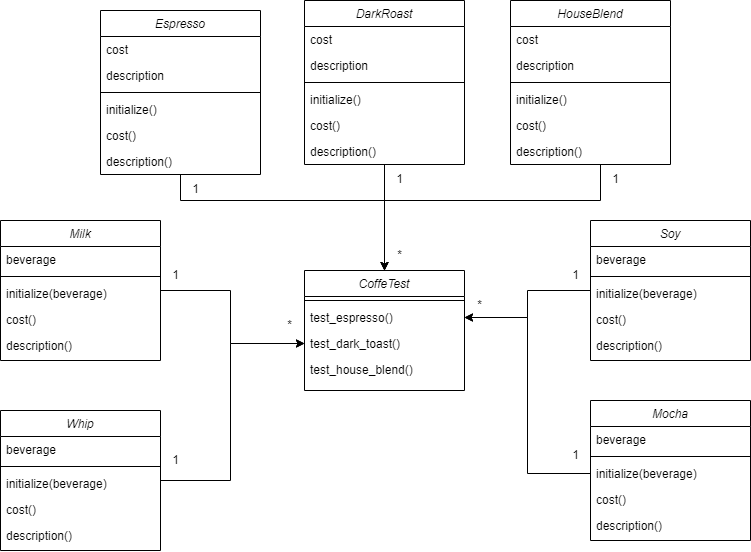

The diagram above was exported from draw.io. Its source (the exported page's mxGraphModel, read from the mxfile embedded in the PNG):
<mxGraphModel dx="1038" dy="571" grid="1" gridSize="10" guides="1" tooltips="1" connect="1" arrows="1" fold="1" page="1" pageScale="1" pageWidth="827" pageHeight="1169" math="0" shadow="0">
  <root>
    <mxCell id="WIyWlLk6GJQsqaUBKTNV-0" />
    <mxCell id="WIyWlLk6GJQsqaUBKTNV-1" parent="WIyWlLk6GJQsqaUBKTNV-0" />
    <mxCell id="TVzqqYtJdaKnq_ZdLCyC-49" style="edgeStyle=orthogonalEdgeStyle;rounded=0;orthogonalLoop=1;jettySize=auto;html=1;entryX=0.5;entryY=0;entryDx=0;entryDy=0;" parent="WIyWlLk6GJQsqaUBKTNV-1" source="zkfFHV4jXpPFQw0GAbJ--0" target="TVzqqYtJdaKnq_ZdLCyC-41" edge="1">
      <mxGeometry relative="1" as="geometry" />
    </mxCell>
    <mxCell id="zkfFHV4jXpPFQw0GAbJ--0" value="DarkRoast" style="swimlane;fontStyle=2;align=center;verticalAlign=top;childLayout=stackLayout;horizontal=1;startSize=26;horizontalStack=0;resizeParent=1;resizeLast=0;collapsible=1;marginBottom=0;rounded=0;shadow=0;strokeWidth=1;" parent="WIyWlLk6GJQsqaUBKTNV-1" vertex="1">
      <mxGeometry x="334" y="140" width="160" height="164" as="geometry">
        <mxRectangle x="230" y="140" width="160" height="26" as="alternateBounds" />
      </mxGeometry>
    </mxCell>
    <mxCell id="zkfFHV4jXpPFQw0GAbJ--1" value="cost&#10;" style="text;align=left;verticalAlign=top;spacingLeft=4;spacingRight=4;overflow=hidden;rotatable=0;points=[[0,0.5],[1,0.5]];portConstraint=eastwest;" parent="zkfFHV4jXpPFQw0GAbJ--0" vertex="1">
      <mxGeometry y="26" width="160" height="26" as="geometry" />
    </mxCell>
    <mxCell id="zkfFHV4jXpPFQw0GAbJ--2" value="description" style="text;align=left;verticalAlign=top;spacingLeft=4;spacingRight=4;overflow=hidden;rotatable=0;points=[[0,0.5],[1,0.5]];portConstraint=eastwest;rounded=0;shadow=0;html=0;" parent="zkfFHV4jXpPFQw0GAbJ--0" vertex="1">
      <mxGeometry y="52" width="160" height="26" as="geometry" />
    </mxCell>
    <mxCell id="zkfFHV4jXpPFQw0GAbJ--4" value="" style="line;html=1;strokeWidth=1;align=left;verticalAlign=middle;spacingTop=-1;spacingLeft=3;spacingRight=3;rotatable=0;labelPosition=right;points=[];portConstraint=eastwest;" parent="zkfFHV4jXpPFQw0GAbJ--0" vertex="1">
      <mxGeometry y="78" width="160" height="8" as="geometry" />
    </mxCell>
    <mxCell id="zkfFHV4jXpPFQw0GAbJ--5" value="initialize()" style="text;align=left;verticalAlign=top;spacingLeft=4;spacingRight=4;overflow=hidden;rotatable=0;points=[[0,0.5],[1,0.5]];portConstraint=eastwest;" parent="zkfFHV4jXpPFQw0GAbJ--0" vertex="1">
      <mxGeometry y="86" width="160" height="26" as="geometry" />
    </mxCell>
    <mxCell id="TVzqqYtJdaKnq_ZdLCyC-0" value="cost()&#10;" style="text;align=left;verticalAlign=top;spacingLeft=4;spacingRight=4;overflow=hidden;rotatable=0;points=[[0,0.5],[1,0.5]];portConstraint=eastwest;" parent="zkfFHV4jXpPFQw0GAbJ--0" vertex="1">
      <mxGeometry y="112" width="160" height="26" as="geometry" />
    </mxCell>
    <mxCell id="TVzqqYtJdaKnq_ZdLCyC-1" value="description()" style="text;align=left;verticalAlign=top;spacingLeft=4;spacingRight=4;overflow=hidden;rotatable=0;points=[[0,0.5],[1,0.5]];portConstraint=eastwest;" parent="zkfFHV4jXpPFQw0GAbJ--0" vertex="1">
      <mxGeometry y="138" width="160" height="26" as="geometry" />
    </mxCell>
    <mxCell id="TVzqqYtJdaKnq_ZdLCyC-48" style="edgeStyle=orthogonalEdgeStyle;rounded=0;orthogonalLoop=1;jettySize=auto;html=1;" parent="WIyWlLk6GJQsqaUBKTNV-1" source="TVzqqYtJdaKnq_ZdLCyC-2" target="TVzqqYtJdaKnq_ZdLCyC-41" edge="1">
      <mxGeometry relative="1" as="geometry">
        <Array as="points">
          <mxPoint x="210" y="340" />
          <mxPoint x="414" y="340" />
        </Array>
      </mxGeometry>
    </mxCell>
    <mxCell id="TVzqqYtJdaKnq_ZdLCyC-2" value="Espresso" style="swimlane;fontStyle=2;align=center;verticalAlign=top;childLayout=stackLayout;horizontal=1;startSize=26;horizontalStack=0;resizeParent=1;resizeLast=0;collapsible=1;marginBottom=0;rounded=0;shadow=0;strokeWidth=1;" parent="WIyWlLk6GJQsqaUBKTNV-1" vertex="1">
      <mxGeometry x="130" y="150" width="160" height="164" as="geometry">
        <mxRectangle x="230" y="140" width="160" height="26" as="alternateBounds" />
      </mxGeometry>
    </mxCell>
    <mxCell id="TVzqqYtJdaKnq_ZdLCyC-3" value="cost&#10;" style="text;align=left;verticalAlign=top;spacingLeft=4;spacingRight=4;overflow=hidden;rotatable=0;points=[[0,0.5],[1,0.5]];portConstraint=eastwest;" parent="TVzqqYtJdaKnq_ZdLCyC-2" vertex="1">
      <mxGeometry y="26" width="160" height="26" as="geometry" />
    </mxCell>
    <mxCell id="TVzqqYtJdaKnq_ZdLCyC-4" value="description" style="text;align=left;verticalAlign=top;spacingLeft=4;spacingRight=4;overflow=hidden;rotatable=0;points=[[0,0.5],[1,0.5]];portConstraint=eastwest;rounded=0;shadow=0;html=0;" parent="TVzqqYtJdaKnq_ZdLCyC-2" vertex="1">
      <mxGeometry y="52" width="160" height="26" as="geometry" />
    </mxCell>
    <mxCell id="TVzqqYtJdaKnq_ZdLCyC-5" value="" style="line;html=1;strokeWidth=1;align=left;verticalAlign=middle;spacingTop=-1;spacingLeft=3;spacingRight=3;rotatable=0;labelPosition=right;points=[];portConstraint=eastwest;" parent="TVzqqYtJdaKnq_ZdLCyC-2" vertex="1">
      <mxGeometry y="78" width="160" height="8" as="geometry" />
    </mxCell>
    <mxCell id="TVzqqYtJdaKnq_ZdLCyC-6" value="initialize()" style="text;align=left;verticalAlign=top;spacingLeft=4;spacingRight=4;overflow=hidden;rotatable=0;points=[[0,0.5],[1,0.5]];portConstraint=eastwest;" parent="TVzqqYtJdaKnq_ZdLCyC-2" vertex="1">
      <mxGeometry y="86" width="160" height="26" as="geometry" />
    </mxCell>
    <mxCell id="TVzqqYtJdaKnq_ZdLCyC-7" value="cost()&#10;" style="text;align=left;verticalAlign=top;spacingLeft=4;spacingRight=4;overflow=hidden;rotatable=0;points=[[0,0.5],[1,0.5]];portConstraint=eastwest;" parent="TVzqqYtJdaKnq_ZdLCyC-2" vertex="1">
      <mxGeometry y="112" width="160" height="26" as="geometry" />
    </mxCell>
    <mxCell id="TVzqqYtJdaKnq_ZdLCyC-8" value="description()" style="text;align=left;verticalAlign=top;spacingLeft=4;spacingRight=4;overflow=hidden;rotatable=0;points=[[0,0.5],[1,0.5]];portConstraint=eastwest;" parent="TVzqqYtJdaKnq_ZdLCyC-2" vertex="1">
      <mxGeometry y="138" width="160" height="26" as="geometry" />
    </mxCell>
    <mxCell id="TVzqqYtJdaKnq_ZdLCyC-50" style="edgeStyle=orthogonalEdgeStyle;rounded=0;orthogonalLoop=1;jettySize=auto;html=1;entryX=0.5;entryY=0;entryDx=0;entryDy=0;" parent="WIyWlLk6GJQsqaUBKTNV-1" source="TVzqqYtJdaKnq_ZdLCyC-9" target="TVzqqYtJdaKnq_ZdLCyC-41" edge="1">
      <mxGeometry relative="1" as="geometry">
        <Array as="points">
          <mxPoint x="630" y="340" />
          <mxPoint x="414" y="340" />
        </Array>
      </mxGeometry>
    </mxCell>
    <mxCell id="TVzqqYtJdaKnq_ZdLCyC-9" value="HouseBlend" style="swimlane;fontStyle=2;align=center;verticalAlign=top;childLayout=stackLayout;horizontal=1;startSize=26;horizontalStack=0;resizeParent=1;resizeLast=0;collapsible=1;marginBottom=0;rounded=0;shadow=0;strokeWidth=1;" parent="WIyWlLk6GJQsqaUBKTNV-1" vertex="1">
      <mxGeometry x="540" y="140" width="160" height="164" as="geometry">
        <mxRectangle x="230" y="140" width="160" height="26" as="alternateBounds" />
      </mxGeometry>
    </mxCell>
    <mxCell id="TVzqqYtJdaKnq_ZdLCyC-10" value="cost&#10;" style="text;align=left;verticalAlign=top;spacingLeft=4;spacingRight=4;overflow=hidden;rotatable=0;points=[[0,0.5],[1,0.5]];portConstraint=eastwest;" parent="TVzqqYtJdaKnq_ZdLCyC-9" vertex="1">
      <mxGeometry y="26" width="160" height="26" as="geometry" />
    </mxCell>
    <mxCell id="TVzqqYtJdaKnq_ZdLCyC-11" value="description" style="text;align=left;verticalAlign=top;spacingLeft=4;spacingRight=4;overflow=hidden;rotatable=0;points=[[0,0.5],[1,0.5]];portConstraint=eastwest;rounded=0;shadow=0;html=0;" parent="TVzqqYtJdaKnq_ZdLCyC-9" vertex="1">
      <mxGeometry y="52" width="160" height="26" as="geometry" />
    </mxCell>
    <mxCell id="TVzqqYtJdaKnq_ZdLCyC-12" value="" style="line;html=1;strokeWidth=1;align=left;verticalAlign=middle;spacingTop=-1;spacingLeft=3;spacingRight=3;rotatable=0;labelPosition=right;points=[];portConstraint=eastwest;" parent="TVzqqYtJdaKnq_ZdLCyC-9" vertex="1">
      <mxGeometry y="78" width="160" height="8" as="geometry" />
    </mxCell>
    <mxCell id="TVzqqYtJdaKnq_ZdLCyC-13" value="initialize()" style="text;align=left;verticalAlign=top;spacingLeft=4;spacingRight=4;overflow=hidden;rotatable=0;points=[[0,0.5],[1,0.5]];portConstraint=eastwest;" parent="TVzqqYtJdaKnq_ZdLCyC-9" vertex="1">
      <mxGeometry y="86" width="160" height="26" as="geometry" />
    </mxCell>
    <mxCell id="TVzqqYtJdaKnq_ZdLCyC-14" value="cost()&#10;" style="text;align=left;verticalAlign=top;spacingLeft=4;spacingRight=4;overflow=hidden;rotatable=0;points=[[0,0.5],[1,0.5]];portConstraint=eastwest;" parent="TVzqqYtJdaKnq_ZdLCyC-9" vertex="1">
      <mxGeometry y="112" width="160" height="26" as="geometry" />
    </mxCell>
    <mxCell id="TVzqqYtJdaKnq_ZdLCyC-15" value="description()" style="text;align=left;verticalAlign=top;spacingLeft=4;spacingRight=4;overflow=hidden;rotatable=0;points=[[0,0.5],[1,0.5]];portConstraint=eastwest;" parent="TVzqqYtJdaKnq_ZdLCyC-9" vertex="1">
      <mxGeometry y="138" width="160" height="26" as="geometry" />
    </mxCell>
    <mxCell id="TVzqqYtJdaKnq_ZdLCyC-54" style="edgeStyle=orthogonalEdgeStyle;rounded=0;orthogonalLoop=1;jettySize=auto;html=1;entryX=0;entryY=0.5;entryDx=0;entryDy=0;" parent="WIyWlLk6GJQsqaUBKTNV-1" source="TVzqqYtJdaKnq_ZdLCyC-16" target="TVzqqYtJdaKnq_ZdLCyC-45" edge="1">
      <mxGeometry relative="1" as="geometry">
        <Array as="points">
          <mxPoint x="260" y="430" />
          <mxPoint x="260" y="483" />
        </Array>
      </mxGeometry>
    </mxCell>
    <mxCell id="TVzqqYtJdaKnq_ZdLCyC-16" value="Milk" style="swimlane;fontStyle=2;align=center;verticalAlign=top;childLayout=stackLayout;horizontal=1;startSize=26;horizontalStack=0;resizeParent=1;resizeLast=0;collapsible=1;marginBottom=0;rounded=0;shadow=0;strokeWidth=1;" parent="WIyWlLk6GJQsqaUBKTNV-1" vertex="1">
      <mxGeometry x="30" y="360" width="160" height="140" as="geometry">
        <mxRectangle x="230" y="140" width="160" height="26" as="alternateBounds" />
      </mxGeometry>
    </mxCell>
    <mxCell id="TVzqqYtJdaKnq_ZdLCyC-17" value="beverage" style="text;align=left;verticalAlign=top;spacingLeft=4;spacingRight=4;overflow=hidden;rotatable=0;points=[[0,0.5],[1,0.5]];portConstraint=eastwest;" parent="TVzqqYtJdaKnq_ZdLCyC-16" vertex="1">
      <mxGeometry y="26" width="160" height="26" as="geometry" />
    </mxCell>
    <mxCell id="TVzqqYtJdaKnq_ZdLCyC-19" value="" style="line;html=1;strokeWidth=1;align=left;verticalAlign=middle;spacingTop=-1;spacingLeft=3;spacingRight=3;rotatable=0;labelPosition=right;points=[];portConstraint=eastwest;" parent="TVzqqYtJdaKnq_ZdLCyC-16" vertex="1">
      <mxGeometry y="52" width="160" height="8" as="geometry" />
    </mxCell>
    <mxCell id="TVzqqYtJdaKnq_ZdLCyC-20" value="initialize(beverage)" style="text;align=left;verticalAlign=top;spacingLeft=4;spacingRight=4;overflow=hidden;rotatable=0;points=[[0,0.5],[1,0.5]];portConstraint=eastwest;" parent="TVzqqYtJdaKnq_ZdLCyC-16" vertex="1">
      <mxGeometry y="60" width="160" height="26" as="geometry" />
    </mxCell>
    <mxCell id="TVzqqYtJdaKnq_ZdLCyC-21" value="cost()&#10;" style="text;align=left;verticalAlign=top;spacingLeft=4;spacingRight=4;overflow=hidden;rotatable=0;points=[[0,0.5],[1,0.5]];portConstraint=eastwest;" parent="TVzqqYtJdaKnq_ZdLCyC-16" vertex="1">
      <mxGeometry y="86" width="160" height="26" as="geometry" />
    </mxCell>
    <mxCell id="TVzqqYtJdaKnq_ZdLCyC-22" value="description()" style="text;align=left;verticalAlign=top;spacingLeft=4;spacingRight=4;overflow=hidden;rotatable=0;points=[[0,0.5],[1,0.5]];portConstraint=eastwest;" parent="TVzqqYtJdaKnq_ZdLCyC-16" vertex="1">
      <mxGeometry y="112" width="160" height="26" as="geometry" />
    </mxCell>
    <mxCell id="TVzqqYtJdaKnq_ZdLCyC-55" style="edgeStyle=orthogonalEdgeStyle;rounded=0;orthogonalLoop=1;jettySize=auto;html=1;entryX=0;entryY=0.5;entryDx=0;entryDy=0;" parent="WIyWlLk6GJQsqaUBKTNV-1" source="TVzqqYtJdaKnq_ZdLCyC-23" target="TVzqqYtJdaKnq_ZdLCyC-45" edge="1">
      <mxGeometry relative="1" as="geometry">
        <Array as="points">
          <mxPoint x="260" y="620" />
          <mxPoint x="260" y="483" />
        </Array>
      </mxGeometry>
    </mxCell>
    <mxCell id="TVzqqYtJdaKnq_ZdLCyC-23" value="Whip" style="swimlane;fontStyle=2;align=center;verticalAlign=top;childLayout=stackLayout;horizontal=1;startSize=26;horizontalStack=0;resizeParent=1;resizeLast=0;collapsible=1;marginBottom=0;rounded=0;shadow=0;strokeWidth=1;" parent="WIyWlLk6GJQsqaUBKTNV-1" vertex="1">
      <mxGeometry x="30" y="550" width="160" height="140" as="geometry">
        <mxRectangle x="230" y="140" width="160" height="26" as="alternateBounds" />
      </mxGeometry>
    </mxCell>
    <mxCell id="TVzqqYtJdaKnq_ZdLCyC-24" value="beverage" style="text;align=left;verticalAlign=top;spacingLeft=4;spacingRight=4;overflow=hidden;rotatable=0;points=[[0,0.5],[1,0.5]];portConstraint=eastwest;" parent="TVzqqYtJdaKnq_ZdLCyC-23" vertex="1">
      <mxGeometry y="26" width="160" height="26" as="geometry" />
    </mxCell>
    <mxCell id="TVzqqYtJdaKnq_ZdLCyC-25" value="" style="line;html=1;strokeWidth=1;align=left;verticalAlign=middle;spacingTop=-1;spacingLeft=3;spacingRight=3;rotatable=0;labelPosition=right;points=[];portConstraint=eastwest;" parent="TVzqqYtJdaKnq_ZdLCyC-23" vertex="1">
      <mxGeometry y="52" width="160" height="8" as="geometry" />
    </mxCell>
    <mxCell id="TVzqqYtJdaKnq_ZdLCyC-26" value="initialize(beverage)" style="text;align=left;verticalAlign=top;spacingLeft=4;spacingRight=4;overflow=hidden;rotatable=0;points=[[0,0.5],[1,0.5]];portConstraint=eastwest;" parent="TVzqqYtJdaKnq_ZdLCyC-23" vertex="1">
      <mxGeometry y="60" width="160" height="26" as="geometry" />
    </mxCell>
    <mxCell id="TVzqqYtJdaKnq_ZdLCyC-27" value="cost()&#10;" style="text;align=left;verticalAlign=top;spacingLeft=4;spacingRight=4;overflow=hidden;rotatable=0;points=[[0,0.5],[1,0.5]];portConstraint=eastwest;" parent="TVzqqYtJdaKnq_ZdLCyC-23" vertex="1">
      <mxGeometry y="86" width="160" height="26" as="geometry" />
    </mxCell>
    <mxCell id="TVzqqYtJdaKnq_ZdLCyC-28" value="description()" style="text;align=left;verticalAlign=top;spacingLeft=4;spacingRight=4;overflow=hidden;rotatable=0;points=[[0,0.5],[1,0.5]];portConstraint=eastwest;" parent="TVzqqYtJdaKnq_ZdLCyC-23" vertex="1">
      <mxGeometry y="112" width="160" height="26" as="geometry" />
    </mxCell>
    <mxCell id="TVzqqYtJdaKnq_ZdLCyC-51" style="edgeStyle=orthogonalEdgeStyle;rounded=0;orthogonalLoop=1;jettySize=auto;html=1;entryX=1;entryY=0.5;entryDx=0;entryDy=0;" parent="WIyWlLk6GJQsqaUBKTNV-1" source="TVzqqYtJdaKnq_ZdLCyC-29" target="TVzqqYtJdaKnq_ZdLCyC-44" edge="1">
      <mxGeometry relative="1" as="geometry" />
    </mxCell>
    <mxCell id="TVzqqYtJdaKnq_ZdLCyC-29" value="Soy" style="swimlane;fontStyle=2;align=center;verticalAlign=top;childLayout=stackLayout;horizontal=1;startSize=26;horizontalStack=0;resizeParent=1;resizeLast=0;collapsible=1;marginBottom=0;rounded=0;shadow=0;strokeWidth=1;" parent="WIyWlLk6GJQsqaUBKTNV-1" vertex="1">
      <mxGeometry x="620" y="360" width="160" height="140" as="geometry">
        <mxRectangle x="230" y="140" width="160" height="26" as="alternateBounds" />
      </mxGeometry>
    </mxCell>
    <mxCell id="TVzqqYtJdaKnq_ZdLCyC-30" value="beverage" style="text;align=left;verticalAlign=top;spacingLeft=4;spacingRight=4;overflow=hidden;rotatable=0;points=[[0,0.5],[1,0.5]];portConstraint=eastwest;" parent="TVzqqYtJdaKnq_ZdLCyC-29" vertex="1">
      <mxGeometry y="26" width="160" height="26" as="geometry" />
    </mxCell>
    <mxCell id="TVzqqYtJdaKnq_ZdLCyC-31" value="" style="line;html=1;strokeWidth=1;align=left;verticalAlign=middle;spacingTop=-1;spacingLeft=3;spacingRight=3;rotatable=0;labelPosition=right;points=[];portConstraint=eastwest;" parent="TVzqqYtJdaKnq_ZdLCyC-29" vertex="1">
      <mxGeometry y="52" width="160" height="8" as="geometry" />
    </mxCell>
    <mxCell id="TVzqqYtJdaKnq_ZdLCyC-32" value="initialize(beverage)" style="text;align=left;verticalAlign=top;spacingLeft=4;spacingRight=4;overflow=hidden;rotatable=0;points=[[0,0.5],[1,0.5]];portConstraint=eastwest;" parent="TVzqqYtJdaKnq_ZdLCyC-29" vertex="1">
      <mxGeometry y="60" width="160" height="26" as="geometry" />
    </mxCell>
    <mxCell id="TVzqqYtJdaKnq_ZdLCyC-33" value="cost()&#10;" style="text;align=left;verticalAlign=top;spacingLeft=4;spacingRight=4;overflow=hidden;rotatable=0;points=[[0,0.5],[1,0.5]];portConstraint=eastwest;" parent="TVzqqYtJdaKnq_ZdLCyC-29" vertex="1">
      <mxGeometry y="86" width="160" height="26" as="geometry" />
    </mxCell>
    <mxCell id="TVzqqYtJdaKnq_ZdLCyC-34" value="description()" style="text;align=left;verticalAlign=top;spacingLeft=4;spacingRight=4;overflow=hidden;rotatable=0;points=[[0,0.5],[1,0.5]];portConstraint=eastwest;" parent="TVzqqYtJdaKnq_ZdLCyC-29" vertex="1">
      <mxGeometry y="112" width="160" height="26" as="geometry" />
    </mxCell>
    <mxCell id="TVzqqYtJdaKnq_ZdLCyC-35" value="Mocha" style="swimlane;fontStyle=2;align=center;verticalAlign=top;childLayout=stackLayout;horizontal=1;startSize=26;horizontalStack=0;resizeParent=1;resizeLast=0;collapsible=1;marginBottom=0;rounded=0;shadow=0;strokeWidth=1;" parent="WIyWlLk6GJQsqaUBKTNV-1" vertex="1">
      <mxGeometry x="620" y="540" width="160" height="140" as="geometry">
        <mxRectangle x="230" y="140" width="160" height="26" as="alternateBounds" />
      </mxGeometry>
    </mxCell>
    <mxCell id="TVzqqYtJdaKnq_ZdLCyC-36" value="beverage" style="text;align=left;verticalAlign=top;spacingLeft=4;spacingRight=4;overflow=hidden;rotatable=0;points=[[0,0.5],[1,0.5]];portConstraint=eastwest;" parent="TVzqqYtJdaKnq_ZdLCyC-35" vertex="1">
      <mxGeometry y="26" width="160" height="26" as="geometry" />
    </mxCell>
    <mxCell id="TVzqqYtJdaKnq_ZdLCyC-37" value="" style="line;html=1;strokeWidth=1;align=left;verticalAlign=middle;spacingTop=-1;spacingLeft=3;spacingRight=3;rotatable=0;labelPosition=right;points=[];portConstraint=eastwest;" parent="TVzqqYtJdaKnq_ZdLCyC-35" vertex="1">
      <mxGeometry y="52" width="160" height="8" as="geometry" />
    </mxCell>
    <mxCell id="TVzqqYtJdaKnq_ZdLCyC-38" value="initialize(beverage)" style="text;align=left;verticalAlign=top;spacingLeft=4;spacingRight=4;overflow=hidden;rotatable=0;points=[[0,0.5],[1,0.5]];portConstraint=eastwest;" parent="TVzqqYtJdaKnq_ZdLCyC-35" vertex="1">
      <mxGeometry y="60" width="160" height="26" as="geometry" />
    </mxCell>
    <mxCell id="TVzqqYtJdaKnq_ZdLCyC-39" value="cost()&#10;" style="text;align=left;verticalAlign=top;spacingLeft=4;spacingRight=4;overflow=hidden;rotatable=0;points=[[0,0.5],[1,0.5]];portConstraint=eastwest;" parent="TVzqqYtJdaKnq_ZdLCyC-35" vertex="1">
      <mxGeometry y="86" width="160" height="26" as="geometry" />
    </mxCell>
    <mxCell id="TVzqqYtJdaKnq_ZdLCyC-40" value="description()" style="text;align=left;verticalAlign=top;spacingLeft=4;spacingRight=4;overflow=hidden;rotatable=0;points=[[0,0.5],[1,0.5]];portConstraint=eastwest;" parent="TVzqqYtJdaKnq_ZdLCyC-35" vertex="1">
      <mxGeometry y="112" width="160" height="26" as="geometry" />
    </mxCell>
    <mxCell id="TVzqqYtJdaKnq_ZdLCyC-41" value="CoffeTest" style="swimlane;fontStyle=2;align=center;verticalAlign=top;childLayout=stackLayout;horizontal=1;startSize=26;horizontalStack=0;resizeParent=1;resizeLast=0;collapsible=1;marginBottom=0;rounded=0;shadow=0;strokeWidth=1;" parent="WIyWlLk6GJQsqaUBKTNV-1" vertex="1">
      <mxGeometry x="334" y="410" width="160" height="120" as="geometry">
        <mxRectangle x="230" y="140" width="160" height="26" as="alternateBounds" />
      </mxGeometry>
    </mxCell>
    <mxCell id="TVzqqYtJdaKnq_ZdLCyC-43" value="" style="line;html=1;strokeWidth=1;align=left;verticalAlign=middle;spacingTop=-1;spacingLeft=3;spacingRight=3;rotatable=0;labelPosition=right;points=[];portConstraint=eastwest;" parent="TVzqqYtJdaKnq_ZdLCyC-41" vertex="1">
      <mxGeometry y="26" width="160" height="8" as="geometry" />
    </mxCell>
    <mxCell id="TVzqqYtJdaKnq_ZdLCyC-44" value="test_espresso()" style="text;align=left;verticalAlign=top;spacingLeft=4;spacingRight=4;overflow=hidden;rotatable=0;points=[[0,0.5],[1,0.5]];portConstraint=eastwest;" parent="TVzqqYtJdaKnq_ZdLCyC-41" vertex="1">
      <mxGeometry y="34" width="160" height="26" as="geometry" />
    </mxCell>
    <mxCell id="TVzqqYtJdaKnq_ZdLCyC-45" value="test_dark_toast()&#10;" style="text;align=left;verticalAlign=top;spacingLeft=4;spacingRight=4;overflow=hidden;rotatable=0;points=[[0,0.5],[1,0.5]];portConstraint=eastwest;" parent="TVzqqYtJdaKnq_ZdLCyC-41" vertex="1">
      <mxGeometry y="60" width="160" height="26" as="geometry" />
    </mxCell>
    <mxCell id="TVzqqYtJdaKnq_ZdLCyC-46" value="test_house_blend()" style="text;align=left;verticalAlign=top;spacingLeft=4;spacingRight=4;overflow=hidden;rotatable=0;points=[[0,0.5],[1,0.5]];portConstraint=eastwest;" parent="TVzqqYtJdaKnq_ZdLCyC-41" vertex="1">
      <mxGeometry y="86" width="160" height="26" as="geometry" />
    </mxCell>
    <mxCell id="TVzqqYtJdaKnq_ZdLCyC-52" style="edgeStyle=orthogonalEdgeStyle;rounded=0;orthogonalLoop=1;jettySize=auto;html=1;entryX=1;entryY=0.5;entryDx=0;entryDy=0;" parent="WIyWlLk6GJQsqaUBKTNV-1" source="TVzqqYtJdaKnq_ZdLCyC-38" target="TVzqqYtJdaKnq_ZdLCyC-44" edge="1">
      <mxGeometry relative="1" as="geometry" />
    </mxCell>
    <mxCell id="TVzqqYtJdaKnq_ZdLCyC-56" value="1" style="text;html=1;align=center;verticalAlign=middle;resizable=0;points=[];autosize=1;strokeColor=none;fillColor=none;" parent="WIyWlLk6GJQsqaUBKTNV-1" vertex="1">
      <mxGeometry x="210" y="314" width="30" height="30" as="geometry" />
    </mxCell>
    <mxCell id="TVzqqYtJdaKnq_ZdLCyC-57" value="*" style="text;html=1;align=center;verticalAlign=middle;resizable=0;points=[];autosize=1;strokeColor=none;fillColor=none;" parent="WIyWlLk6GJQsqaUBKTNV-1" vertex="1">
      <mxGeometry x="414" y="380" width="30" height="30" as="geometry" />
    </mxCell>
    <mxCell id="TVzqqYtJdaKnq_ZdLCyC-58" value="1" style="text;html=1;align=center;verticalAlign=middle;resizable=0;points=[];autosize=1;strokeColor=none;fillColor=none;" parent="WIyWlLk6GJQsqaUBKTNV-1" vertex="1">
      <mxGeometry x="414" y="304" width="30" height="30" as="geometry" />
    </mxCell>
    <mxCell id="TVzqqYtJdaKnq_ZdLCyC-59" value="1" style="text;html=1;align=center;verticalAlign=middle;resizable=0;points=[];autosize=1;strokeColor=none;fillColor=none;" parent="WIyWlLk6GJQsqaUBKTNV-1" vertex="1">
      <mxGeometry x="630" y="304" width="30" height="30" as="geometry" />
    </mxCell>
    <mxCell id="TVzqqYtJdaKnq_ZdLCyC-60" value="1" style="text;html=1;align=center;verticalAlign=middle;resizable=0;points=[];autosize=1;strokeColor=none;fillColor=none;" parent="WIyWlLk6GJQsqaUBKTNV-1" vertex="1">
      <mxGeometry x="190" y="400" width="30" height="30" as="geometry" />
    </mxCell>
    <mxCell id="TVzqqYtJdaKnq_ZdLCyC-61" value="1" style="text;html=1;align=center;verticalAlign=middle;resizable=0;points=[];autosize=1;strokeColor=none;fillColor=none;" parent="WIyWlLk6GJQsqaUBKTNV-1" vertex="1">
      <mxGeometry x="190" y="585" width="30" height="30" as="geometry" />
    </mxCell>
    <mxCell id="TVzqqYtJdaKnq_ZdLCyC-62" value="1" style="text;html=1;align=center;verticalAlign=middle;resizable=0;points=[];autosize=1;strokeColor=none;fillColor=none;" parent="WIyWlLk6GJQsqaUBKTNV-1" vertex="1">
      <mxGeometry x="590" y="400" width="30" height="30" as="geometry" />
    </mxCell>
    <mxCell id="TVzqqYtJdaKnq_ZdLCyC-63" value="1" style="text;html=1;align=center;verticalAlign=middle;resizable=0;points=[];autosize=1;strokeColor=none;fillColor=none;" parent="WIyWlLk6GJQsqaUBKTNV-1" vertex="1">
      <mxGeometry x="590" y="580" width="30" height="30" as="geometry" />
    </mxCell>
    <mxCell id="TVzqqYtJdaKnq_ZdLCyC-64" value="*" style="text;html=1;align=center;verticalAlign=middle;resizable=0;points=[];autosize=1;strokeColor=none;fillColor=none;" parent="WIyWlLk6GJQsqaUBKTNV-1" vertex="1">
      <mxGeometry x="494" y="430" width="30" height="30" as="geometry" />
    </mxCell>
    <mxCell id="TVzqqYtJdaKnq_ZdLCyC-66" value="*" style="text;html=1;align=center;verticalAlign=middle;resizable=0;points=[];autosize=1;strokeColor=none;fillColor=none;" parent="WIyWlLk6GJQsqaUBKTNV-1" vertex="1">
      <mxGeometry x="304" y="450" width="30" height="30" as="geometry" />
    </mxCell>
  </root>
</mxGraphModel>